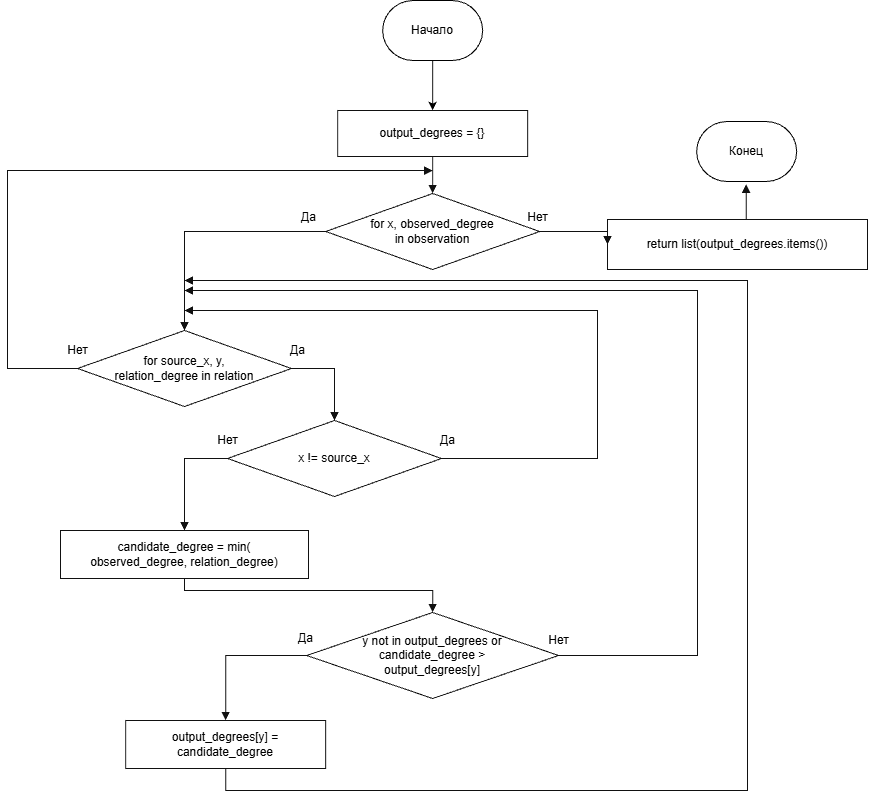

The diagram above was exported from draw.io. Its source (the exported page's mxGraphModel, read from the mxfile embedded in the PNG):
<mxGraphModel dx="2751" dy="946" grid="1" gridSize="10" guides="1" tooltips="1" connect="1" arrows="1" fold="1" page="1" pageScale="1" pageWidth="1047" pageHeight="2190" math="0" shadow="0">
  <root>
    <mxCell id="0" />
    <mxCell id="1" parent="0" />
    <mxCell id="jv5n61qi1i9uPqX3rTdT-2" parent="1" style="rounded=0;whiteSpace=wrap;html=1;fillColor=#ffffff;strokeColor=#111111;fontSize=12;align=center;verticalAlign=middle;spacing=5;" value="output_degrees = {}" vertex="1">
      <mxGeometry height="46" width="190" x="90.15789473684208" y="810" as="geometry" />
    </mxCell>
    <mxCell id="jv5n61qi1i9uPqX3rTdT-3" parent="1" style="rhombus;whiteSpace=wrap;html=1;fillColor=#ffffff;strokeColor=#111111;fontSize=12;align=center;verticalAlign=middle;spacing=3;" value="for x, observed_degree&lt;br&gt;in observation" vertex="1">
      <mxGeometry height="76" width="214" x="78.15789473684208" y="893" as="geometry" />
    </mxCell>
    <mxCell id="jv5n61qi1i9uPqX3rTdT-4" parent="1" style="rhombus;whiteSpace=wrap;html=1;fillColor=#ffffff;strokeColor=#111111;fontSize=12;align=center;verticalAlign=middle;spacing=3;" value="for source_x, y,&lt;br&gt;relation_degree in relation" vertex="1">
      <mxGeometry height="76" width="214" x="-170.00210526315792" y="1030" as="geometry" />
    </mxCell>
    <mxCell id="jv5n61qi1i9uPqX3rTdT-5" parent="1" style="rhombus;whiteSpace=wrap;html=1;fillColor=#ffffff;strokeColor=#111111;fontSize=12;align=center;verticalAlign=middle;spacing=3;" value="x != source_x" vertex="1">
      <mxGeometry height="76" width="214" x="-20.002105263157915" y="1120" as="geometry" />
    </mxCell>
    <mxCell id="jv5n61qi1i9uPqX3rTdT-6" parent="1" style="rounded=0;whiteSpace=wrap;html=1;fillColor=#ffffff;strokeColor=#111111;fontSize=12;align=center;verticalAlign=middle;spacing=5;" value="candidate_degree = min(&lt;br&gt;observed_degree, relation_degree)" vertex="1">
      <mxGeometry height="48" width="248" x="-187.00210526315792" y="1230" as="geometry" />
    </mxCell>
    <mxCell id="jv5n61qi1i9uPqX3rTdT-7" parent="1" style="rhombus;whiteSpace=wrap;html=1;fillColor=#ffffff;strokeColor=#111111;fontSize=12;align=center;verticalAlign=middle;spacing=3;" value="y not in output_degrees or&lt;br&gt;candidate_degree &gt;&lt;br&gt;output_degrees[y]" vertex="1">
      <mxGeometry height="86" width="252" x="59.15789473684208" y="1312" as="geometry" />
    </mxCell>
    <mxCell id="jv5n61qi1i9uPqX3rTdT-8" parent="1" style="rounded=0;whiteSpace=wrap;html=1;fillColor=#ffffff;strokeColor=#111111;fontSize=12;align=center;verticalAlign=middle;spacing=5;" value="output_degrees[y] =&lt;br&gt;candidate_degree" vertex="1">
      <mxGeometry height="48" width="200" x="-121.84210526315786" y="1420" as="geometry" />
    </mxCell>
    <mxCell id="jv5n61qi1i9uPqX3rTdT-9" parent="1" style="rounded=0;whiteSpace=wrap;html=1;fillColor=#ffffff;strokeColor=#111111;fontSize=12;align=center;verticalAlign=middle;spacing=5;" value="return list(output_degrees.items())" vertex="1">
      <mxGeometry height="50" width="260" x="359.99789473684206" y="919" as="geometry" />
    </mxCell>
    <mxCell id="jv5n61qi1i9uPqX3rTdT-12" edge="1" parent="1" source="jv5n61qi1i9uPqX3rTdT-2" style="edgeStyle=segmentEdgeStyle;rounded=0;orthogonalLoop=1;jettySize=auto;html=1;strokeWidth=1;strokeColor=#111111;endArrow=block;endFill=1;fontSize=12;labelBackgroundColor=#ffffff;exitX=0.5;exitY=1;exitDx=0;exitDy=0;entryX=0.5;entryY=0;entryDx=0;entryDy=0;" target="jv5n61qi1i9uPqX3rTdT-3" value="">
      <mxGeometry relative="1" as="geometry" />
    </mxCell>
    <mxCell id="jv5n61qi1i9uPqX3rTdT-13" edge="1" parent="1" source="jv5n61qi1i9uPqX3rTdT-3" style="edgeStyle=segmentEdgeStyle;rounded=0;orthogonalLoop=1;jettySize=auto;html=1;strokeWidth=1;strokeColor=#111111;endArrow=block;endFill=1;fontSize=12;labelBackgroundColor=#ffffff;exitX=0;exitY=0.5;exitDx=0;exitDy=0;entryX=0.5;entryY=0;entryDx=0;entryDy=0;" target="jv5n61qi1i9uPqX3rTdT-4" value="Да">
      <mxGeometry relative="1" x="-0.8591" y="-14" as="geometry">
        <mxPoint as="offset" />
        <mxPoint x="-10" y="1000" as="targetPoint" />
      </mxGeometry>
    </mxCell>
    <mxCell id="jv5n61qi1i9uPqX3rTdT-14" edge="1" parent="1" source="jv5n61qi1i9uPqX3rTdT-3" style="edgeStyle=segmentEdgeStyle;rounded=0;orthogonalLoop=1;jettySize=auto;html=1;strokeWidth=1;strokeColor=#111111;endArrow=block;endFill=1;fontSize=12;labelBackgroundColor=#ffffff;exitX=1;exitY=0.5;exitDx=0;exitDy=0;entryX=0;entryY=0.5;entryDx=0;entryDy=0;" target="jv5n61qi1i9uPqX3rTdT-9" value="Нет">
      <mxGeometry relative="1" x="-1" y="14" as="geometry">
        <mxPoint x="-2" as="offset" />
        <mxPoint x="249.99789499999983" y="999" as="sourcePoint" />
        <mxPoint x="326.99789499999986" y="998" as="targetPoint" />
      </mxGeometry>
    </mxCell>
    <mxCell id="jv5n61qi1i9uPqX3rTdT-15" edge="1" parent="1" source="jv5n61qi1i9uPqX3rTdT-9" style="edgeStyle=segmentEdgeStyle;rounded=0;orthogonalLoop=1;jettySize=auto;html=1;strokeWidth=1;strokeColor=#111111;endArrow=block;endFill=1;fontSize=12;labelBackgroundColor=#ffffff;exitX=0.5;exitY=0;exitDx=0;exitDy=0;entryX=0.5;entryY=1;entryDx=0;entryDy=0;" value="">
      <mxGeometry relative="1" as="geometry">
        <mxPoint x="498.6578949999998" y="884" as="targetPoint" />
      </mxGeometry>
    </mxCell>
    <mxCell id="jv5n61qi1i9uPqX3rTdT-16" edge="1" parent="1" source="jv5n61qi1i9uPqX3rTdT-4" style="edgeStyle=segmentEdgeStyle;rounded=0;orthogonalLoop=1;jettySize=auto;html=1;strokeWidth=1;strokeColor=#111111;endArrow=block;endFill=1;fontSize=12;labelBackgroundColor=#ffffff;exitX=0;exitY=0.5;exitDx=0;exitDy=0;" value="Нет">
      <mxGeometry relative="1" x="-1" y="-18" as="geometry">
        <mxPoint as="offset" />
        <Array as="points">
          <mxPoint x="-240" y="1068" />
          <mxPoint x="-240" y="870" />
          <mxPoint x="185.2" y="870" />
        </Array>
        <mxPoint x="185.16" y="870" as="targetPoint" />
      </mxGeometry>
    </mxCell>
    <mxCell id="jv5n61qi1i9uPqX3rTdT-17" edge="1" parent="1" source="jv5n61qi1i9uPqX3rTdT-4" style="edgeStyle=segmentEdgeStyle;rounded=0;orthogonalLoop=1;jettySize=auto;html=1;strokeWidth=1;strokeColor=#111111;endArrow=block;endFill=1;fontSize=12;labelBackgroundColor=#ffffff;exitX=1;exitY=0.5;exitDx=0;exitDy=0;entryX=0.5;entryY=0;entryDx=0;entryDy=0;" target="jv5n61qi1i9uPqX3rTdT-5" value="Да">
      <mxGeometry relative="1" x="-0.8736" y="18" as="geometry">
        <mxPoint as="offset" />
      </mxGeometry>
    </mxCell>
    <mxCell id="jv5n61qi1i9uPqX3rTdT-18" edge="1" parent="1" source="jv5n61qi1i9uPqX3rTdT-5" style="edgeStyle=segmentEdgeStyle;rounded=0;orthogonalLoop=1;jettySize=auto;html=1;strokeWidth=1;strokeColor=#111111;endArrow=block;endFill=1;fontSize=12;labelBackgroundColor=#ffffff;exitX=1;exitY=0.5;exitDx=0;exitDy=0;" value="Да">
      <mxGeometry relative="1" x="-0.9833" y="18" as="geometry">
        <mxPoint as="offset" />
        <Array as="points">
          <mxPoint x="350" y="1158" />
          <mxPoint x="350" y="1010" />
        </Array>
        <mxPoint x="-63" y="1010" as="targetPoint" />
      </mxGeometry>
    </mxCell>
    <mxCell id="jv5n61qi1i9uPqX3rTdT-19" edge="1" parent="1" source="jv5n61qi1i9uPqX3rTdT-5" style="edgeStyle=segmentEdgeStyle;rounded=0;orthogonalLoop=1;jettySize=auto;html=1;strokeWidth=1;strokeColor=#111111;endArrow=block;endFill=1;fontSize=12;labelBackgroundColor=#ffffff;exitX=0;exitY=0.5;exitDx=0;exitDy=0;entryX=0.5;entryY=0;entryDx=0;entryDy=0;" target="jv5n61qi1i9uPqX3rTdT-6" value="Нет">
      <mxGeometry relative="1" x="-1" y="-18" as="geometry">
        <mxPoint as="offset" />
      </mxGeometry>
    </mxCell>
    <mxCell id="jv5n61qi1i9uPqX3rTdT-20" edge="1" parent="1" source="jv5n61qi1i9uPqX3rTdT-6" style="edgeStyle=segmentEdgeStyle;rounded=0;orthogonalLoop=1;jettySize=auto;html=1;strokeWidth=1;strokeColor=#111111;endArrow=block;endFill=1;fontSize=12;labelBackgroundColor=#ffffff;exitX=0.5;exitY=1;exitDx=0;exitDy=0;entryX=0.5;entryY=0;entryDx=0;entryDy=0;" target="jv5n61qi1i9uPqX3rTdT-7" value="">
      <mxGeometry relative="1" as="geometry">
        <Array as="points">
          <mxPoint x="-63" y="1290" />
          <mxPoint x="185.2" y="1290" />
        </Array>
      </mxGeometry>
    </mxCell>
    <mxCell id="jv5n61qi1i9uPqX3rTdT-21" edge="1" parent="1" source="jv5n61qi1i9uPqX3rTdT-7" style="edgeStyle=segmentEdgeStyle;rounded=0;orthogonalLoop=1;jettySize=auto;html=1;strokeWidth=1;strokeColor=#111111;endArrow=block;endFill=1;fontSize=12;labelBackgroundColor=#ffffff;exitX=1;exitY=0.5;exitDx=0;exitDy=0;" value="Нет">
      <mxGeometry relative="1" x="-1" y="15" as="geometry">
        <mxPoint as="offset" />
        <Array as="points">
          <mxPoint x="450" y="1355" />
          <mxPoint x="450" y="990" />
        </Array>
        <mxPoint x="-63" y="990" as="targetPoint" />
      </mxGeometry>
    </mxCell>
    <mxCell id="jv5n61qi1i9uPqX3rTdT-22" edge="1" parent="1" source="jv5n61qi1i9uPqX3rTdT-7" style="edgeStyle=segmentEdgeStyle;rounded=0;orthogonalLoop=1;jettySize=auto;html=1;strokeWidth=1;strokeColor=#111111;endArrow=block;endFill=1;fontSize=12;labelBackgroundColor=#ffffff;exitX=0;exitY=0.5;exitDx=0;exitDy=0;entryX=0.5;entryY=0;entryDx=0;entryDy=0;" target="jv5n61qi1i9uPqX3rTdT-8" value="Да">
      <mxGeometry relative="1" x="0.3578" y="87" as="geometry">
        <mxPoint x="-7" y="-35" as="offset" />
      </mxGeometry>
    </mxCell>
    <mxCell id="jv5n61qi1i9uPqX3rTdT-23" edge="1" parent="1" source="jv5n61qi1i9uPqX3rTdT-8" style="edgeStyle=segmentEdgeStyle;rounded=0;orthogonalLoop=1;jettySize=auto;html=1;strokeWidth=1;strokeColor=#111111;endArrow=block;endFill=1;fontSize=12;labelBackgroundColor=#ffffff;exitX=0.5;exitY=1;exitDx=0;exitDy=0;" value="">
      <mxGeometry relative="1" x="-0.3382" as="geometry">
        <Array as="points">
          <mxPoint x="-21.8" y="1490" />
          <mxPoint x="500" y="1490" />
          <mxPoint x="500" y="980" />
        </Array>
        <mxPoint x="-63" y="980" as="targetPoint" />
      </mxGeometry>
    </mxCell>
    <mxCell id="jv5n61qi1i9uPqX3rTdT-26" edge="1" parent="1" source="jv5n61qi1i9uPqX3rTdT-24" style="edgeStyle=orthogonalEdgeStyle;rounded=0;orthogonalLoop=1;jettySize=auto;html=1;" target="jv5n61qi1i9uPqX3rTdT-2" value="">
      <mxGeometry relative="1" as="geometry" />
    </mxCell>
    <mxCell id="jv5n61qi1i9uPqX3rTdT-24" parent="1" style="strokeWidth=1;html=1;shape=mxgraph.flowchart.terminator;whiteSpace=wrap;" value="Начало" vertex="1">
      <mxGeometry height="60" width="100" x="135.16" y="700" as="geometry" />
    </mxCell>
    <mxCell id="jv5n61qi1i9uPqX3rTdT-25" parent="1" style="strokeWidth=1;html=1;shape=mxgraph.flowchart.terminator;whiteSpace=wrap;" value="Конец" vertex="1">
      <mxGeometry height="60" width="100" x="449.15999999999997" y="821" as="geometry" />
    </mxCell>
  </root>
</mxGraphModel>